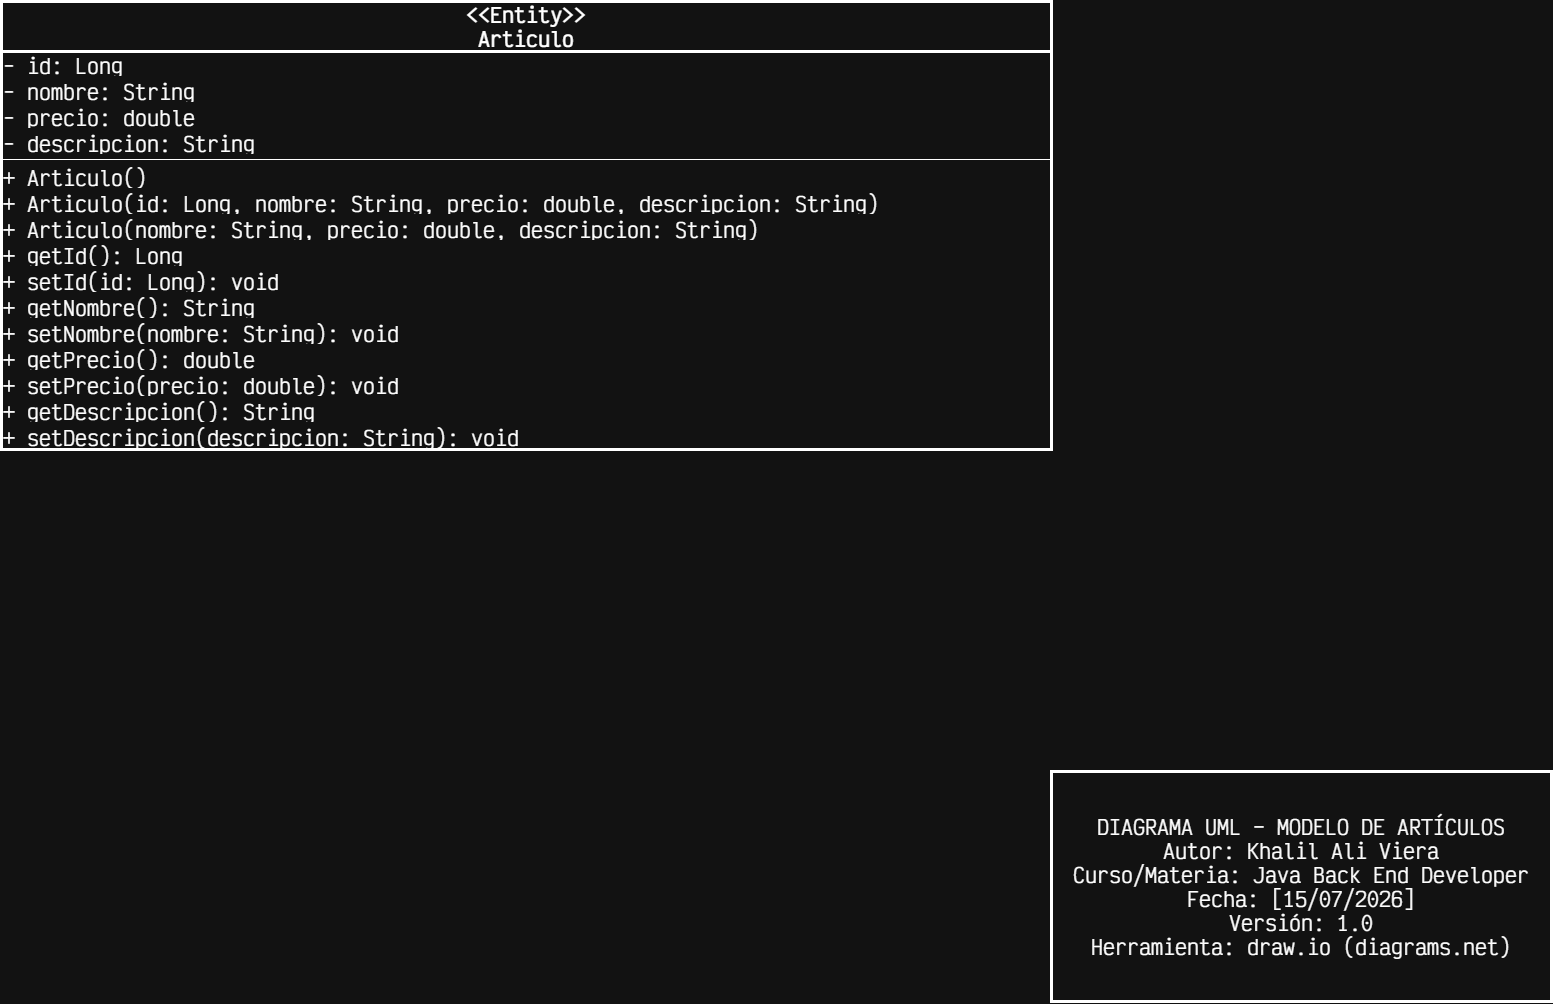

The diagram above was exported from draw.io. Its source (the exported page's mxGraphModel, read from the mxfile embedded in the PNG):
<mxGraphModel dx="7143" dy="2340" grid="1" gridSize="10" guides="1" tooltips="1" connect="1" arrows="1" fold="1" page="1" pageScale="1" pageWidth="1169" pageHeight="827" background="none" math="0" shadow="0">
  <root>
    <mxCell id="0" />
    <mxCell id="1" parent="0" />
    <mxCell id="yN0tcHPFAAlsg5ZOQ0P7-1" parent="1" style="swimlane;fontStyle=1;align=center;verticalAlign=middle;childLayout=stackLayout;horizontal=1;startSize=50;horizontalStack=0;resizeParent=1;resizeParentMax=0;resizeLast=0;collapsible=1;marginBottom=0;fontFamily=Victor Mono;fontSize=20;labelBackgroundColor=none;strokeWidth=3;labelBorderColor=none;spacing=2;whiteSpace=wrap;spacingTop=0;spacingLeft=0;spacingRight=0;" value="&lt;&lt;Entity&gt;&gt;&#10;Articulo" vertex="1">
      <mxGeometry height="448" width="1050" x="-4750" y="-1100" as="geometry">
        <mxRectangle height="30" width="110" x="230" y="260" as="alternateBounds" />
      </mxGeometry>
    </mxCell>
    <mxCell id="5Ia0MtXaP6n5yXD6WkC0-2" parent="yN0tcHPFAAlsg5ZOQ0P7-1" style="text;strokeColor=none;fillColor=none;align=left;verticalAlign=middle;spacingLeft=0;spacingRight=0;overflow=hidden;rotatable=0;points=[[0,0.5],[1,0.5]];portConstraint=eastwest;fontFamily=Victor Mono;fontSize=20;labelBackgroundColor=none;labelBorderColor=none;spacing=2;whiteSpace=wrap;horizontal=1;spacingTop=0;" value="- id: Long" vertex="1">
      <mxGeometry height="26" width="1050" y="50" as="geometry" />
    </mxCell>
    <mxCell id="yN0tcHPFAAlsg5ZOQ0P7-2" parent="yN0tcHPFAAlsg5ZOQ0P7-1" style="text;strokeColor=none;fillColor=none;align=left;verticalAlign=middle;spacingLeft=0;spacingRight=0;overflow=hidden;rotatable=0;points=[[0,0.5],[1,0.5]];portConstraint=eastwest;fontFamily=Victor Mono;fontSize=20;labelBackgroundColor=none;labelBorderColor=none;spacing=2;whiteSpace=wrap;horizontal=1;spacingTop=0;" value="- nombre: String" vertex="1">
      <mxGeometry height="26" width="1050" y="76" as="geometry" />
    </mxCell>
    <mxCell id="yN0tcHPFAAlsg5ZOQ0P7-5" parent="yN0tcHPFAAlsg5ZOQ0P7-1" style="text;strokeColor=none;fillColor=none;align=left;verticalAlign=middle;spacingLeft=0;spacingRight=0;overflow=hidden;rotatable=0;points=[[0,0.5],[1,0.5]];portConstraint=eastwest;fontFamily=Victor Mono;fontSize=20;labelBackgroundColor=none;labelBorderColor=none;spacing=2;whiteSpace=wrap;horizontal=1;spacingTop=0;" value="- precio: double" vertex="1">
      <mxGeometry height="26" width="1050" y="102" as="geometry" />
    </mxCell>
    <mxCell id="yN0tcHPFAAlsg5ZOQ0P7-9" parent="yN0tcHPFAAlsg5ZOQ0P7-1" style="text;strokeColor=none;fillColor=none;align=left;verticalAlign=middle;spacingLeft=0;spacingRight=0;overflow=hidden;rotatable=0;points=[[0,0.5],[1,0.5]];portConstraint=eastwest;fontFamily=Victor Mono;fontSize=20;labelBackgroundColor=none;labelBorderColor=none;spacing=2;whiteSpace=wrap;horizontal=1;spacingTop=0;" value="- descripcion: String" vertex="1">
      <mxGeometry height="26" width="1050" y="128" as="geometry" />
    </mxCell>
    <mxCell id="yN0tcHPFAAlsg5ZOQ0P7-3" parent="yN0tcHPFAAlsg5ZOQ0P7-1" style="line;strokeWidth=1;fillColor=none;align=left;verticalAlign=middle;spacingTop=0;spacingLeft=0;spacingRight=0;rotatable=0;labelPosition=right;points=[];portConstraint=eastwest;fontFamily=Victor Mono;fontSize=20;labelBackgroundColor=none;labelBorderColor=none;spacing=2;whiteSpace=wrap;horizontal=1;" value="" vertex="1">
      <mxGeometry height="8" width="1050" y="154" as="geometry" />
    </mxCell>
    <mxCell id="yN0tcHPFAAlsg5ZOQ0P7-4" parent="yN0tcHPFAAlsg5ZOQ0P7-1" style="text;align=left;verticalAlign=middle;spacingLeft=0;spacingRight=0;overflow=hidden;rotatable=0;points=[[0,0.5],[1,0.5]];portConstraint=eastwest;fontFamily=Victor Mono;fontSize=20;labelBackgroundColor=none;labelBorderColor=none;spacing=2;whiteSpace=wrap;horizontal=1;spacingTop=0;" value="+ Articulo()" vertex="1">
      <mxGeometry height="26" width="1050" y="162" as="geometry" />
    </mxCell>
    <mxCell id="eCO87v8Nc81MPAQogGEu-1" parent="yN0tcHPFAAlsg5ZOQ0P7-1" style="text;align=left;verticalAlign=middle;spacingLeft=0;spacingRight=0;overflow=hidden;rotatable=0;points=[[0,0.5],[1,0.5]];portConstraint=eastwest;fontFamily=Victor Mono;fontSize=20;labelBackgroundColor=none;labelBorderColor=none;spacing=2;whiteSpace=wrap;horizontal=1;spacingTop=0;" value="+ Articulo(id: Long, nombre: String, precio: double, descripcion: String)" vertex="1">
      <mxGeometry height="26" width="1050" y="188" as="geometry" />
    </mxCell>
    <mxCell id="yN0tcHPFAAlsg5ZOQ0P7-55" parent="yN0tcHPFAAlsg5ZOQ0P7-1" style="text;align=left;verticalAlign=middle;spacingLeft=0;spacingRight=0;overflow=hidden;rotatable=0;points=[[0,0.5],[1,0.5]];portConstraint=eastwest;fontFamily=Victor Mono;fontSize=20;labelBackgroundColor=none;labelBorderColor=none;spacing=2;whiteSpace=wrap;horizontal=1;spacingTop=0;" value="+ Articulo(nombre: String, precio: double, descripcion: String)" vertex="1">
      <mxGeometry height="26" width="1050" y="214" as="geometry" />
    </mxCell>
    <mxCell id="yN0tcHPFAAlsg5ZOQ0P7-54" parent="yN0tcHPFAAlsg5ZOQ0P7-1" style="text;strokeColor=none;fillColor=none;align=left;verticalAlign=middle;spacingLeft=0;spacingRight=0;overflow=hidden;rotatable=0;points=[[0,0.5],[1,0.5]];portConstraint=eastwest;fontFamily=Victor Mono;fontSize=20;labelBackgroundColor=none;labelBorderColor=none;spacing=2;whiteSpace=wrap;horizontal=1;spacingTop=0;" value="+ getId(): Long" vertex="1">
      <mxGeometry height="26" width="1050" y="240" as="geometry" />
    </mxCell>
    <mxCell id="yN0tcHPFAAlsg5ZOQ0P7-53" parent="yN0tcHPFAAlsg5ZOQ0P7-1" style="text;strokeColor=none;fillColor=none;align=left;verticalAlign=middle;spacingLeft=0;spacingRight=0;overflow=hidden;rotatable=0;points=[[0,0.5],[1,0.5]];portConstraint=eastwest;fontFamily=Victor Mono;fontSize=20;labelBackgroundColor=none;labelBorderColor=none;spacing=2;whiteSpace=wrap;horizontal=1;spacingTop=0;" value="+ setId(id: Long): void" vertex="1">
      <mxGeometry height="26" width="1050" y="266" as="geometry" />
    </mxCell>
    <mxCell id="yN0tcHPFAAlsg5ZOQ0P7-10" parent="yN0tcHPFAAlsg5ZOQ0P7-1" style="text;strokeColor=none;fillColor=none;align=left;verticalAlign=middle;spacingLeft=0;spacingRight=0;overflow=hidden;rotatable=0;points=[[0,0.5],[1,0.5]];portConstraint=eastwest;fontFamily=Victor Mono;fontSize=20;labelBackgroundColor=none;labelBorderColor=none;spacing=2;whiteSpace=wrap;horizontal=1;spacingTop=0;" value="+ getNombre(): String" vertex="1">
      <mxGeometry height="26" width="1050" y="292" as="geometry" />
    </mxCell>
    <mxCell id="yN0tcHPFAAlsg5ZOQ0P7-11" parent="yN0tcHPFAAlsg5ZOQ0P7-1" style="text;strokeColor=none;fillColor=none;align=left;verticalAlign=middle;spacingLeft=0;spacingRight=0;overflow=hidden;rotatable=0;points=[[0,0.5],[1,0.5]];portConstraint=eastwest;fontFamily=Victor Mono;fontSize=20;labelBackgroundColor=none;labelBorderColor=none;spacing=2;whiteSpace=wrap;horizontal=1;spacingTop=0;" value="+ setNombre(nombre: String): void" vertex="1">
      <mxGeometry height="26" width="1050" y="318" as="geometry" />
    </mxCell>
    <mxCell id="yGd0V8OBe_1UyorPNPQa-2" parent="yN0tcHPFAAlsg5ZOQ0P7-1" style="text;strokeColor=none;fillColor=none;align=left;verticalAlign=middle;spacingLeft=0;spacingRight=0;overflow=hidden;rotatable=0;points=[[0,0.5],[1,0.5]];portConstraint=eastwest;fontFamily=Victor Mono;fontSize=20;labelBackgroundColor=none;labelBorderColor=none;spacing=2;whiteSpace=wrap;horizontal=1;spacingTop=0;" value="+ getPrecio(): double" vertex="1">
      <mxGeometry height="26" width="1050" y="344" as="geometry" />
    </mxCell>
    <mxCell id="yGd0V8OBe_1UyorPNPQa-3" parent="yN0tcHPFAAlsg5ZOQ0P7-1" style="text;strokeColor=none;fillColor=none;align=left;verticalAlign=middle;spacingLeft=0;spacingRight=0;overflow=hidden;rotatable=0;points=[[0,0.5],[1,0.5]];portConstraint=eastwest;fontFamily=Victor Mono;fontSize=20;labelBackgroundColor=none;labelBorderColor=none;spacing=2;whiteSpace=wrap;horizontal=1;spacingTop=0;" value="+ setPrecio(precio: double): void" vertex="1">
      <mxGeometry height="26" width="1050" y="370" as="geometry" />
    </mxCell>
    <mxCell id="yGd0V8OBe_1UyorPNPQa-4" parent="yN0tcHPFAAlsg5ZOQ0P7-1" style="text;strokeColor=none;fillColor=none;align=left;verticalAlign=middle;spacingLeft=0;spacingRight=0;overflow=hidden;rotatable=0;points=[[0,0.5],[1,0.5]];portConstraint=eastwest;fontFamily=Victor Mono;fontSize=20;labelBackgroundColor=none;labelBorderColor=none;spacing=2;whiteSpace=wrap;horizontal=1;spacingTop=0;" value="+ getDescripcion(): String" vertex="1">
      <mxGeometry height="26" width="1050" y="396" as="geometry" />
    </mxCell>
    <mxCell id="yGd0V8OBe_1UyorPNPQa-5" parent="yN0tcHPFAAlsg5ZOQ0P7-1" style="text;strokeColor=none;fillColor=none;align=left;verticalAlign=middle;spacingLeft=0;spacingRight=0;overflow=hidden;rotatable=0;points=[[0,0.5],[1,0.5]];portConstraint=eastwest;fontFamily=Victor Mono;fontSize=20;labelBackgroundColor=none;labelBorderColor=none;spacing=2;whiteSpace=wrap;horizontal=1;spacingTop=0;" value="+ setDescripcion(descripcion: String): void" vertex="1">
      <mxGeometry height="26" width="1050" y="422" as="geometry" />
    </mxCell>
    <mxCell id="RqEwCv1WehquadjTSU_m-68" parent="1" style="rounded=0;fontFamily=Victor Mono;fontSize=20;fontColor=default;labelBackgroundColor=default;strokeWidth=3;labelBorderColor=none;spacing=2;whiteSpace=wrap;verticalAlign=middle;horizontal=1;spacingTop=0;spacingLeft=0;spacingRight=0;" value="DIAGRAMA UML – MODELO DE ARTÍCULOS&#10;Autor: Khalil Ali Viera&#10;Curso/Materia: Java Back End Developer&#10;Fecha: [15/07/2026]&#10;Versión: 1.0&#10;Herramienta: draw.io (diagrams.net)" vertex="1">
      <mxGeometry height="230" width="500" x="-3700" y="-330" as="geometry" />
    </mxCell>
  </root>
</mxGraphModel>